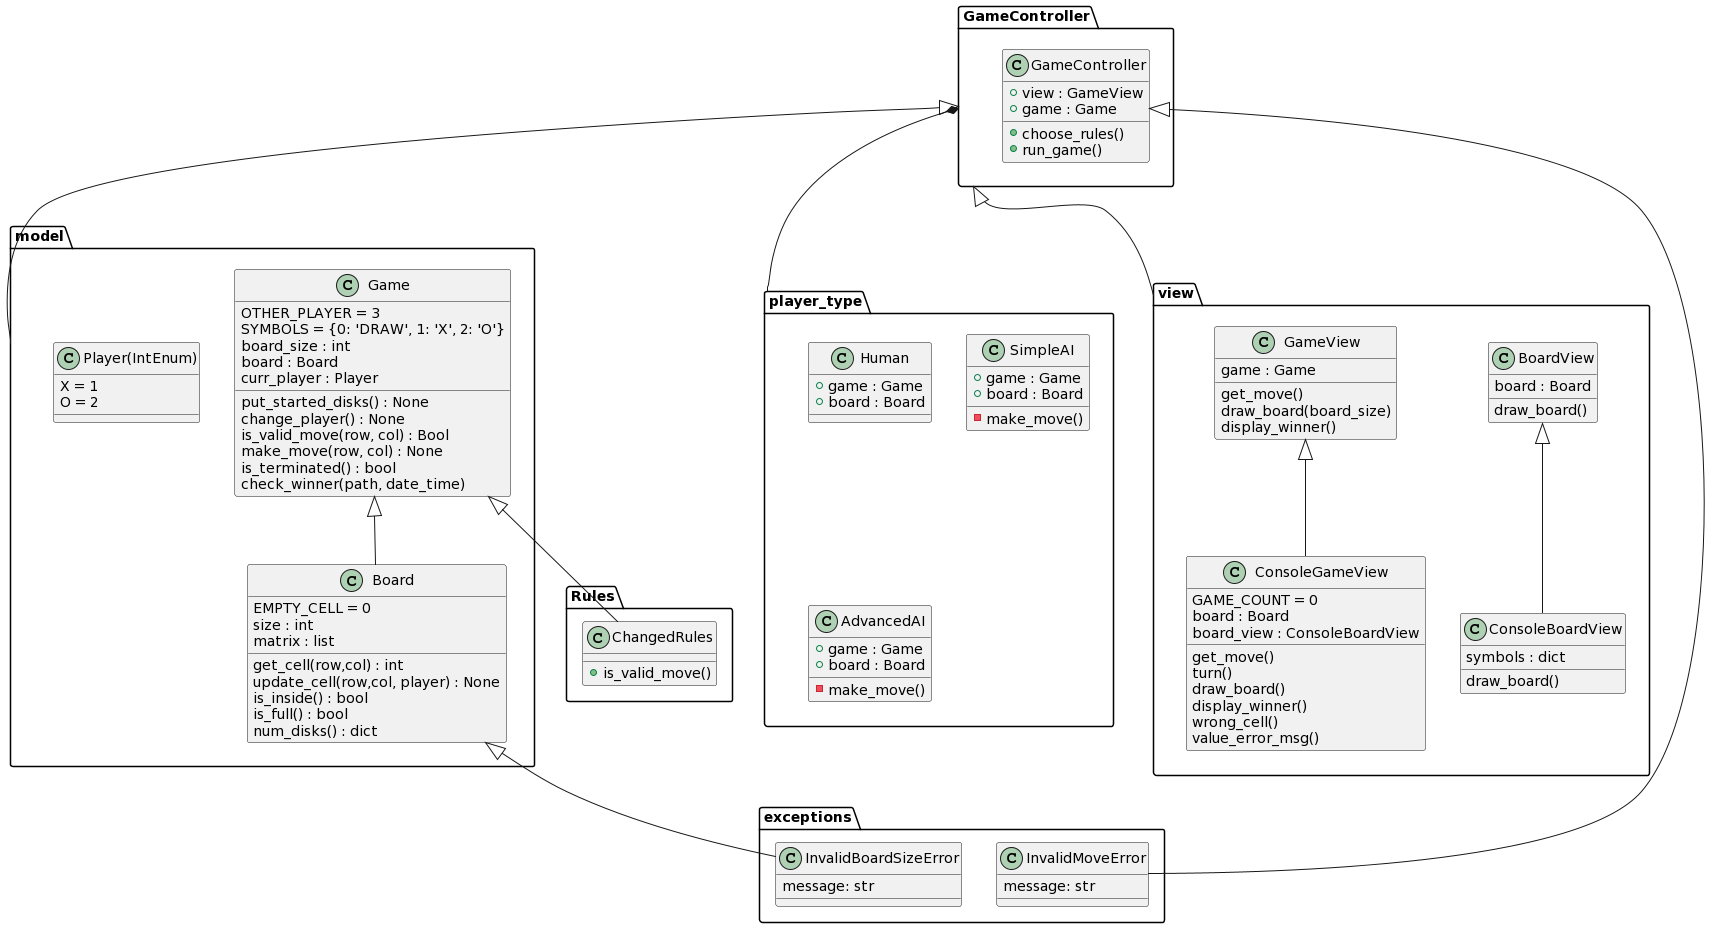

The diagram above was rendered by PlantUML. Its source (embedded in the PNG):
@startuml
namespace GameController{
class GameController{
  +view : GameView
  +game : Game
  +choose_rules()
  +run_game()
  }
}
namespace exceptions{
class InvalidMoveError{
  message: str
}

class InvalidBoardSizeError{
  message: str
}
model.Board <|-- InvalidBoardSizeError
GameController.GameController <|-- InvalidMoveError
}

namespace player_type{
class Human{
  +game : Game
  +board : Board
}
class SimpleAI{
  +game : Game
  +board : Board
  -make_move()

}
class AdvancedAI{
  +game : Game
  +board : Board
  -make_move()

}
}
namespace Rules{
class ChangedRules{
  +is_valid_move()
}
model.Game <|-- ChangedRules
}

namespace model{
class Board{
  EMPTY_CELL = 0 
  size : int
  matrix : list 
  get_cell(row,col) : int
  update_cell(row,col, player) : None
  is_inside() : bool
  is_full() : bool
  num_disks() : dict
}
class Game{
  OTHER_PLAYER = 3
  SYMBOLS = {0: 'DRAW', 1: 'X', 2: 'O'}
  board_size : int
  board : Board
  curr_player : Player
  put_started_disks() : None
  change_player() : None
  is_valid_move(row, col) : Bool
  make_move(row, col) : None
  is_terminated() : bool
  check_winner(path, date_time)
}
class Player(IntEnum){
  X = 1
  O = 2
}
Game <|-- Board 
}
namespace view{
class BoardView{
  board : Board
  draw_board()
  }
class ConsoleBoardView{
  symbols : dict
  draw_board()
}
class GameView{
  game : Game
  get_move()
  draw_board(board_size)
  display_winner()
}
class ConsoleGameView{
  GAME_COUNT = 0
  board : Board
  board_view : ConsoleBoardView
  get_move()
  turn()
  draw_board()
  display_winner()
  wrong_cell()
  value_error_msg()
}
GameView <|-- ConsoleGameView
BoardView <|-- ConsoleBoardView
}
GameController <|-- view
GameController <|-- model
GameController *-- player_type
@enduml